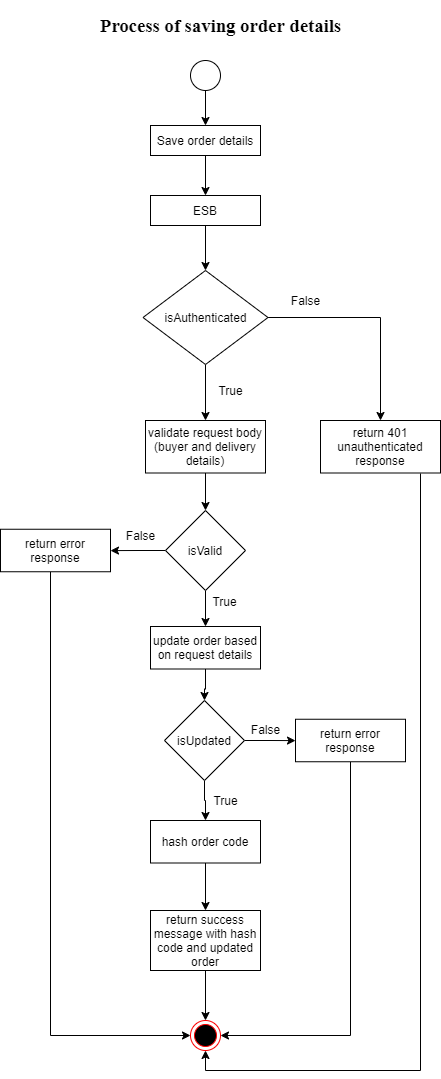

The diagram above was exported from draw.io. Its source (the exported page's mxGraphModel, read from the mxfile embedded in the PNG):
<mxGraphModel dx="2128" dy="1717" grid="1" gridSize="10" guides="1" tooltips="1" connect="1" arrows="1" fold="1" page="1" pageScale="1" pageWidth="850" pageHeight="1100" math="0" shadow="0">
  <root>
    <mxCell id="0" />
    <mxCell id="1" parent="0" />
    <mxCell id="78SIWeH-pKtRlvriKdmV-1" value="" style="ellipse;html=1;shape=endState;fillColor=#000000;strokeColor=#ff0000;" parent="1" vertex="1">
      <mxGeometry x="80" y="940" width="30" height="30" as="geometry" />
    </mxCell>
    <mxCell id="78SIWeH-pKtRlvriKdmV-4" style="edgeStyle=orthogonalEdgeStyle;rounded=0;orthogonalLoop=1;jettySize=auto;html=1;" parent="1" source="78SIWeH-pKtRlvriKdmV-2" target="78SIWeH-pKtRlvriKdmV-3" edge="1">
      <mxGeometry relative="1" as="geometry" />
    </mxCell>
    <mxCell id="78SIWeH-pKtRlvriKdmV-2" value="" style="ellipse;whiteSpace=wrap;html=1;aspect=fixed;" parent="1" vertex="1">
      <mxGeometry x="80" y="-20" width="30" height="30" as="geometry" />
    </mxCell>
    <mxCell id="78SIWeH-pKtRlvriKdmV-8" style="edgeStyle=orthogonalEdgeStyle;rounded=0;orthogonalLoop=1;jettySize=auto;html=1;" parent="1" source="78SIWeH-pKtRlvriKdmV-3" target="78SIWeH-pKtRlvriKdmV-7" edge="1">
      <mxGeometry relative="1" as="geometry" />
    </mxCell>
    <mxCell id="78SIWeH-pKtRlvriKdmV-3" value="Save order details" style="rounded=0;whiteSpace=wrap;html=1;" parent="1" vertex="1">
      <mxGeometry x="40" y="45" width="110" height="30" as="geometry" />
    </mxCell>
    <mxCell id="78SIWeH-pKtRlvriKdmV-6" value="&lt;p class=&quot;MsoNormal&quot;&gt;&lt;b&gt;&lt;span style=&quot;font-size: 14.0pt ; line-height: 107% ; font-family: &amp;#34;times new roman&amp;#34; , &amp;#34;serif&amp;#34;&quot;&gt;Process of saving order details&lt;/span&gt;&lt;/b&gt;&lt;/p&gt;" style="text;html=1;align=center;verticalAlign=middle;resizable=0;points=[];autosize=1;strokeColor=none;" parent="1" vertex="1">
      <mxGeometry x="-20" y="-80" width="260" height="50" as="geometry" />
    </mxCell>
    <mxCell id="XoxJd-C7wJjlYxhPE9aH-2" style="edgeStyle=orthogonalEdgeStyle;rounded=0;orthogonalLoop=1;jettySize=auto;html=1;" edge="1" parent="1" source="78SIWeH-pKtRlvriKdmV-7" target="XoxJd-C7wJjlYxhPE9aH-1">
      <mxGeometry relative="1" as="geometry" />
    </mxCell>
    <mxCell id="78SIWeH-pKtRlvriKdmV-7" value="ESB" style="rounded=0;whiteSpace=wrap;html=1;" parent="1" vertex="1">
      <mxGeometry x="40" y="115" width="110" height="30" as="geometry" />
    </mxCell>
    <mxCell id="78SIWeH-pKtRlvriKdmV-13" style="edgeStyle=orthogonalEdgeStyle;rounded=0;orthogonalLoop=1;jettySize=auto;html=1;" parent="1" source="78SIWeH-pKtRlvriKdmV-10" target="78SIWeH-pKtRlvriKdmV-12" edge="1">
      <mxGeometry relative="1" as="geometry" />
    </mxCell>
    <mxCell id="78SIWeH-pKtRlvriKdmV-10" value="validate request body (buyer and delivery details)" style="rounded=0;whiteSpace=wrap;html=1;" parent="1" vertex="1">
      <mxGeometry x="35" y="340" width="120" height="52.5" as="geometry" />
    </mxCell>
    <mxCell id="78SIWeH-pKtRlvriKdmV-18" style="edgeStyle=orthogonalEdgeStyle;rounded=0;orthogonalLoop=1;jettySize=auto;html=1;" parent="1" source="78SIWeH-pKtRlvriKdmV-12" target="78SIWeH-pKtRlvriKdmV-16" edge="1">
      <mxGeometry relative="1" as="geometry" />
    </mxCell>
    <mxCell id="78SIWeH-pKtRlvriKdmV-21" style="edgeStyle=orthogonalEdgeStyle;rounded=0;orthogonalLoop=1;jettySize=auto;html=1;" parent="1" source="78SIWeH-pKtRlvriKdmV-12" target="78SIWeH-pKtRlvriKdmV-20" edge="1">
      <mxGeometry relative="1" as="geometry" />
    </mxCell>
    <mxCell id="78SIWeH-pKtRlvriKdmV-12" value="isValid" style="rhombus;whiteSpace=wrap;html=1;" parent="1" vertex="1">
      <mxGeometry x="55" y="430" width="80" height="80" as="geometry" />
    </mxCell>
    <mxCell id="78SIWeH-pKtRlvriKdmV-19" style="edgeStyle=orthogonalEdgeStyle;rounded=0;orthogonalLoop=1;jettySize=auto;html=1;entryX=0;entryY=0.5;entryDx=0;entryDy=0;" parent="1" source="78SIWeH-pKtRlvriKdmV-16" target="78SIWeH-pKtRlvriKdmV-1" edge="1">
      <mxGeometry relative="1" as="geometry">
        <Array as="points">
          <mxPoint x="-60" y="955" />
        </Array>
      </mxGeometry>
    </mxCell>
    <mxCell id="78SIWeH-pKtRlvriKdmV-16" value="return error response" style="rounded=0;whiteSpace=wrap;html=1;" parent="1" vertex="1">
      <mxGeometry x="-110" y="448.75" width="110" height="42.5" as="geometry" />
    </mxCell>
    <mxCell id="78SIWeH-pKtRlvriKdmV-39" style="edgeStyle=orthogonalEdgeStyle;rounded=0;orthogonalLoop=1;jettySize=auto;html=1;" parent="1" source="78SIWeH-pKtRlvriKdmV-20" target="78SIWeH-pKtRlvriKdmV-24" edge="1">
      <mxGeometry relative="1" as="geometry" />
    </mxCell>
    <mxCell id="78SIWeH-pKtRlvriKdmV-20" value="update order based on request details" style="rounded=0;whiteSpace=wrap;html=1;" parent="1" vertex="1">
      <mxGeometry x="40" y="546" width="110" height="42.5" as="geometry" />
    </mxCell>
    <mxCell id="78SIWeH-pKtRlvriKdmV-29" style="edgeStyle=orthogonalEdgeStyle;rounded=0;orthogonalLoop=1;jettySize=auto;html=1;" parent="1" source="78SIWeH-pKtRlvriKdmV-24" target="78SIWeH-pKtRlvriKdmV-28" edge="1">
      <mxGeometry relative="1" as="geometry" />
    </mxCell>
    <mxCell id="78SIWeH-pKtRlvriKdmV-35" style="edgeStyle=orthogonalEdgeStyle;rounded=0;orthogonalLoop=1;jettySize=auto;html=1;" parent="1" source="78SIWeH-pKtRlvriKdmV-24" target="78SIWeH-pKtRlvriKdmV-34" edge="1">
      <mxGeometry relative="1" as="geometry" />
    </mxCell>
    <mxCell id="78SIWeH-pKtRlvriKdmV-24" value="isUpdated" style="rhombus;whiteSpace=wrap;html=1;" parent="1" vertex="1">
      <mxGeometry x="54" y="620" width="80" height="80" as="geometry" />
    </mxCell>
    <mxCell id="78SIWeH-pKtRlvriKdmV-26" value="False" style="text;html=1;align=center;verticalAlign=middle;resizable=0;points=[];autosize=1;strokeColor=none;" parent="1" vertex="1">
      <mxGeometry x="5" y="445" width="50" height="20" as="geometry" />
    </mxCell>
    <mxCell id="78SIWeH-pKtRlvriKdmV-27" value="True" style="text;html=1;align=center;verticalAlign=middle;resizable=0;points=[];autosize=1;strokeColor=none;" parent="1" vertex="1">
      <mxGeometry x="94" y="511" width="40" height="20" as="geometry" />
    </mxCell>
    <mxCell id="78SIWeH-pKtRlvriKdmV-42" style="edgeStyle=orthogonalEdgeStyle;rounded=0;orthogonalLoop=1;jettySize=auto;html=1;entryX=0.5;entryY=0;entryDx=0;entryDy=0;" parent="1" source="78SIWeH-pKtRlvriKdmV-28" target="78SIWeH-pKtRlvriKdmV-40" edge="1">
      <mxGeometry relative="1" as="geometry" />
    </mxCell>
    <mxCell id="78SIWeH-pKtRlvriKdmV-28" value="hash order code" style="rounded=0;whiteSpace=wrap;html=1;" parent="1" vertex="1">
      <mxGeometry x="40" y="740" width="110" height="42.5" as="geometry" />
    </mxCell>
    <mxCell id="78SIWeH-pKtRlvriKdmV-30" value="True" style="text;html=1;align=center;verticalAlign=middle;resizable=0;points=[];autosize=1;strokeColor=none;" parent="1" vertex="1">
      <mxGeometry x="95" y="710" width="40" height="20" as="geometry" />
    </mxCell>
    <mxCell id="78SIWeH-pKtRlvriKdmV-36" style="edgeStyle=orthogonalEdgeStyle;rounded=0;orthogonalLoop=1;jettySize=auto;html=1;entryX=1;entryY=0.5;entryDx=0;entryDy=0;" parent="1" source="78SIWeH-pKtRlvriKdmV-34" target="78SIWeH-pKtRlvriKdmV-1" edge="1">
      <mxGeometry relative="1" as="geometry">
        <Array as="points">
          <mxPoint x="240" y="955" />
        </Array>
      </mxGeometry>
    </mxCell>
    <mxCell id="78SIWeH-pKtRlvriKdmV-34" value="return error response" style="rounded=0;whiteSpace=wrap;html=1;" parent="1" vertex="1">
      <mxGeometry x="185" y="638.75" width="110" height="42.5" as="geometry" />
    </mxCell>
    <mxCell id="78SIWeH-pKtRlvriKdmV-37" value="False" style="text;html=1;align=center;verticalAlign=middle;resizable=0;points=[];autosize=1;strokeColor=none;" parent="1" vertex="1">
      <mxGeometry x="130" y="638.75" width="50" height="20" as="geometry" />
    </mxCell>
    <mxCell id="78SIWeH-pKtRlvriKdmV-41" style="edgeStyle=orthogonalEdgeStyle;rounded=0;orthogonalLoop=1;jettySize=auto;html=1;entryX=0.5;entryY=0;entryDx=0;entryDy=0;" parent="1" source="78SIWeH-pKtRlvriKdmV-40" target="78SIWeH-pKtRlvriKdmV-1" edge="1">
      <mxGeometry relative="1" as="geometry" />
    </mxCell>
    <mxCell id="78SIWeH-pKtRlvriKdmV-40" value="return success message with hash code and updated order" style="rounded=0;whiteSpace=wrap;html=1;" parent="1" vertex="1">
      <mxGeometry x="40" y="830" width="110" height="60" as="geometry" />
    </mxCell>
    <mxCell id="XoxJd-C7wJjlYxhPE9aH-3" style="edgeStyle=orthogonalEdgeStyle;rounded=0;orthogonalLoop=1;jettySize=auto;html=1;" edge="1" parent="1" source="XoxJd-C7wJjlYxhPE9aH-1" target="78SIWeH-pKtRlvriKdmV-10">
      <mxGeometry relative="1" as="geometry" />
    </mxCell>
    <mxCell id="XoxJd-C7wJjlYxhPE9aH-5" style="edgeStyle=orthogonalEdgeStyle;rounded=0;orthogonalLoop=1;jettySize=auto;html=1;entryX=0.5;entryY=0;entryDx=0;entryDy=0;" edge="1" parent="1" source="XoxJd-C7wJjlYxhPE9aH-1" target="XoxJd-C7wJjlYxhPE9aH-6">
      <mxGeometry relative="1" as="geometry">
        <mxPoint x="230" y="380" as="targetPoint" />
      </mxGeometry>
    </mxCell>
    <mxCell id="XoxJd-C7wJjlYxhPE9aH-1" value="isAuthenticated" style="rhombus;whiteSpace=wrap;html=1;" vertex="1" parent="1">
      <mxGeometry x="32.5" y="190" width="125" height="94" as="geometry" />
    </mxCell>
    <mxCell id="XoxJd-C7wJjlYxhPE9aH-4" value="True" style="text;html=1;align=center;verticalAlign=middle;resizable=0;points=[];autosize=1;strokeColor=none;" vertex="1" parent="1">
      <mxGeometry x="100" y="300" width="40" height="20" as="geometry" />
    </mxCell>
    <mxCell id="XoxJd-C7wJjlYxhPE9aH-7" style="edgeStyle=orthogonalEdgeStyle;rounded=0;orthogonalLoop=1;jettySize=auto;html=1;entryX=0.5;entryY=1;entryDx=0;entryDy=0;" edge="1" parent="1" target="78SIWeH-pKtRlvriKdmV-1">
      <mxGeometry relative="1" as="geometry">
        <mxPoint x="310" y="393" as="sourcePoint" />
        <Array as="points">
          <mxPoint x="310" y="393" />
          <mxPoint x="310" y="990" />
          <mxPoint x="95" y="990" />
        </Array>
      </mxGeometry>
    </mxCell>
    <mxCell id="XoxJd-C7wJjlYxhPE9aH-6" value="return 401&lt;br&gt;unauthenticated response" style="rounded=0;whiteSpace=wrap;html=1;" vertex="1" parent="1">
      <mxGeometry x="210" y="340" width="120" height="52.5" as="geometry" />
    </mxCell>
    <mxCell id="XoxJd-C7wJjlYxhPE9aH-9" value="False" style="text;html=1;align=center;verticalAlign=middle;resizable=0;points=[];autosize=1;strokeColor=none;" vertex="1" parent="1">
      <mxGeometry x="170" y="210" width="50" height="20" as="geometry" />
    </mxCell>
  </root>
</mxGraphModel>